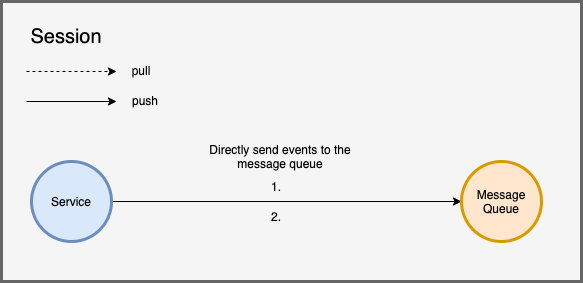

The diagram above was exported from draw.io. Its source (the exported page's mxGraphModel, read from the mxfile embedded in the PNG):
<mxGraphModel dx="1256" dy="892" grid="1" gridSize="10" guides="1" tooltips="1" connect="1" arrows="1" fold="1" page="1" pageScale="1" pageWidth="850" pageHeight="1100" math="0" shadow="0">
  <root>
    <mxCell id="T2yY1Rip2iHvlkwFOiMe-0" />
    <mxCell id="T2yY1Rip2iHvlkwFOiMe-1" parent="T2yY1Rip2iHvlkwFOiMe-0" />
    <mxCell id="T2yY1Rip2iHvlkwFOiMe-2" value="" style="rounded=0;whiteSpace=wrap;html=1;strokeWidth=3;fillColor=#f5f5f5;strokeColor=#666666;fontColor=#333333;" vertex="1" parent="T2yY1Rip2iHvlkwFOiMe-1">
      <mxGeometry x="120" y="130" width="580" height="280" as="geometry" />
    </mxCell>
    <mxCell id="T2yY1Rip2iHvlkwFOiMe-22" style="edgeStyle=none;rounded=0;orthogonalLoop=1;jettySize=auto;html=1;exitX=1;exitY=0.5;exitDx=0;exitDy=0;entryX=0;entryY=0.5;entryDx=0;entryDy=0;startArrow=none;startFill=0;" edge="1" parent="T2yY1Rip2iHvlkwFOiMe-1" source="T2yY1Rip2iHvlkwFOiMe-4" target="T2yY1Rip2iHvlkwFOiMe-5">
      <mxGeometry relative="1" as="geometry" />
    </mxCell>
    <mxCell id="T2yY1Rip2iHvlkwFOiMe-4" value="Service" style="ellipse;whiteSpace=wrap;html=1;aspect=fixed;strokeWidth=3;fillColor=#dae8fc;strokeColor=#6c8ebf;" vertex="1" parent="T2yY1Rip2iHvlkwFOiMe-1">
      <mxGeometry x="150" y="290" width="80" height="80" as="geometry" />
    </mxCell>
    <mxCell id="T2yY1Rip2iHvlkwFOiMe-5" value="Message&lt;br&gt;Queue" style="ellipse;whiteSpace=wrap;html=1;aspect=fixed;strokeWidth=3;fillColor=#ffe6cc;strokeColor=#d79b00;" vertex="1" parent="T2yY1Rip2iHvlkwFOiMe-1">
      <mxGeometry x="580" y="290" width="80" height="80" as="geometry" />
    </mxCell>
    <mxCell id="T2yY1Rip2iHvlkwFOiMe-6" value="&lt;font style=&quot;font-size: 20px&quot;&gt;Session&lt;/font&gt;" style="text;html=1;strokeColor=none;fillColor=none;align=center;verticalAlign=middle;whiteSpace=wrap;rounded=0;" vertex="1" parent="T2yY1Rip2iHvlkwFOiMe-1">
      <mxGeometry x="140" y="150" width="90" height="30" as="geometry" />
    </mxCell>
    <mxCell id="T2yY1Rip2iHvlkwFOiMe-8" value="" style="group" vertex="1" connectable="0" parent="T2yY1Rip2iHvlkwFOiMe-1">
      <mxGeometry x="145" y="184" width="159" height="60" as="geometry" />
    </mxCell>
    <mxCell id="T2yY1Rip2iHvlkwFOiMe-9" style="edgeStyle=none;rounded=0;orthogonalLoop=1;jettySize=auto;html=1;entryX=0;entryY=0.5;entryDx=0;entryDy=0;dashed=1;startArrow=none;startFill=0;" edge="1" parent="T2yY1Rip2iHvlkwFOiMe-8">
      <mxGeometry as="geometry">
        <mxPoint y="16" as="sourcePoint" />
        <mxPoint x="90" y="16" as="targetPoint" />
      </mxGeometry>
    </mxCell>
    <mxCell id="T2yY1Rip2iHvlkwFOiMe-10" style="edgeStyle=none;rounded=0;orthogonalLoop=1;jettySize=auto;html=1;entryX=0;entryY=0.5;entryDx=0;entryDy=0;startArrow=none;startFill=0;" edge="1" parent="T2yY1Rip2iHvlkwFOiMe-8">
      <mxGeometry as="geometry">
        <mxPoint y="46" as="sourcePoint" />
        <mxPoint x="90" y="46" as="targetPoint" />
      </mxGeometry>
    </mxCell>
    <mxCell id="T2yY1Rip2iHvlkwFOiMe-11" value="pull" style="text;html=1;strokeColor=none;fillColor=none;align=center;verticalAlign=middle;whiteSpace=wrap;rounded=0;" vertex="1" parent="T2yY1Rip2iHvlkwFOiMe-8">
      <mxGeometry x="75" width="80" height="30" as="geometry" />
    </mxCell>
    <mxCell id="T2yY1Rip2iHvlkwFOiMe-12" value="push" style="text;html=1;strokeColor=none;fillColor=none;align=center;verticalAlign=middle;whiteSpace=wrap;rounded=0;" vertex="1" parent="T2yY1Rip2iHvlkwFOiMe-8">
      <mxGeometry x="79" y="30" width="80" height="30" as="geometry" />
    </mxCell>
    <mxCell id="T2yY1Rip2iHvlkwFOiMe-23" value="1." style="text;html=1;strokeColor=none;fillColor=none;align=center;verticalAlign=middle;whiteSpace=wrap;rounded=0;opacity=70;" vertex="1" parent="T2yY1Rip2iHvlkwFOiMe-1">
      <mxGeometry x="365" y="300" width="60" height="30" as="geometry" />
    </mxCell>
    <mxCell id="T2yY1Rip2iHvlkwFOiMe-24" value="2." style="text;html=1;strokeColor=none;fillColor=none;align=center;verticalAlign=middle;whiteSpace=wrap;rounded=0;opacity=70;" vertex="1" parent="T2yY1Rip2iHvlkwFOiMe-1">
      <mxGeometry x="365" y="330" width="60" height="30" as="geometry" />
    </mxCell>
    <mxCell id="65c75FRprUq_T_ieeZRB-0" value="Directly send events to the message queue" style="text;html=1;strokeColor=none;fillColor=none;align=center;verticalAlign=middle;whiteSpace=wrap;rounded=0;opacity=70;" vertex="1" parent="T2yY1Rip2iHvlkwFOiMe-1">
      <mxGeometry x="304" y="270" width="190" height="30" as="geometry" />
    </mxCell>
  </root>
</mxGraphModel>